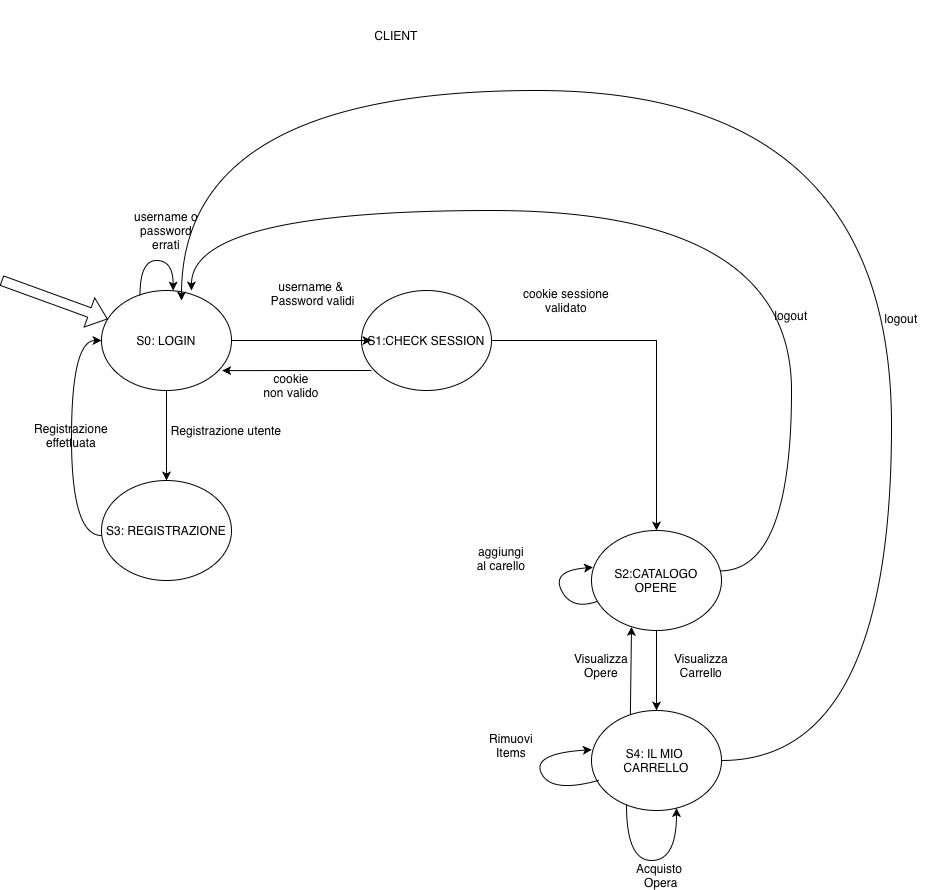

The diagram above was exported from draw.io. Its source (the exported page's mxGraphModel, read from the mxfile embedded in the PNG):
<mxGraphModel dx="1729" dy="1702" grid="1" gridSize="10" guides="1" tooltips="1" connect="1" arrows="1" fold="1" page="0" pageScale="1" pageWidth="827" pageHeight="1169" math="0" shadow="0">
  <root>
    <mxCell id="0" />
    <mxCell id="1" parent="0" />
    <mxCell id="pjqhpAxU3dtAWzMO_MPn-3" edge="1" parent="1" source="oxg2vOHDnT8kRPCU3h8g-2" style="edgeStyle=orthogonalEdgeStyle;rounded=0;orthogonalLoop=1;jettySize=auto;html=1;entryX=0.5;entryY=0;entryDx=0;entryDy=0;" target="pjqhpAxU3dtAWzMO_MPn-1">
      <mxGeometry relative="1" as="geometry" />
    </mxCell>
    <mxCell id="oxg2vOHDnT8kRPCU3h8g-2" parent="1" style="ellipse;whiteSpace=wrap;html=1;" value="S0: LOGIN" vertex="1">
      <mxGeometry height="100" width="130" x="430" y="160" as="geometry" />
    </mxCell>
    <mxCell id="oxg2vOHDnT8kRPCU3h8g-11" edge="1" parent="1" source="oxg2vOHDnT8kRPCU3h8g-7" style="edgeStyle=orthogonalEdgeStyle;rounded=0;orthogonalLoop=1;jettySize=auto;html=1;entryX=0.5;entryY=0;entryDx=0;entryDy=0;" target="pjqhpAxU3dtAWzMO_MPn-10">
      <mxGeometry relative="1" as="geometry">
        <mxPoint x="985" y="230" as="targetPoint" />
      </mxGeometry>
    </mxCell>
    <mxCell id="oxg2vOHDnT8kRPCU3h8g-7" parent="1" style="ellipse;whiteSpace=wrap;html=1;" value="S1:CHECK SESSION" vertex="1">
      <mxGeometry height="100" width="130" x="690" y="160" as="geometry" />
    </mxCell>
    <mxCell id="oxg2vOHDnT8kRPCU3h8g-8" edge="1" parent="1" source="oxg2vOHDnT8kRPCU3h8g-2" style="edgeStyle=orthogonalEdgeStyle;rounded=0;orthogonalLoop=1;jettySize=auto;html=1;entryX=0.077;entryY=0.5;entryDx=0;entryDy=0;entryPerimeter=0;" target="oxg2vOHDnT8kRPCU3h8g-7">
      <mxGeometry relative="1" as="geometry" />
    </mxCell>
    <mxCell id="oxg2vOHDnT8kRPCU3h8g-9" parent="1" style="text;html=1;whiteSpace=wrap;strokeColor=none;fillColor=none;align=center;verticalAlign=middle;rounded=0;" value="&amp;nbsp;username &amp;amp;&amp;nbsp;&lt;div&gt;&amp;nbsp;Password validi&lt;/div&gt;&lt;div&gt;&lt;br&gt;&lt;/div&gt;" vertex="1">
      <mxGeometry height="80" width="120" x="580" y="130" as="geometry" />
    </mxCell>
    <mxCell id="oxg2vOHDnT8kRPCU3h8g-12" parent="1" style="text;html=1;whiteSpace=wrap;strokeColor=none;fillColor=none;align=center;verticalAlign=middle;rounded=0;" value="cookie sessione validato" vertex="1">
      <mxGeometry height="10" width="130" x="830" y="165" as="geometry" />
    </mxCell>
    <mxCell id="oxg2vOHDnT8kRPCU3h8g-14" parent="1" style="text;html=1;whiteSpace=wrap;strokeColor=none;fillColor=none;align=center;verticalAlign=middle;rounded=0;" value="username o password errati" vertex="1">
      <mxGeometry height="60" width="80" x="455" y="70" as="geometry" />
    </mxCell>
    <mxCell id="oxg2vOHDnT8kRPCU3h8g-15" edge="1" parent="1" source="oxg2vOHDnT8kRPCU3h8g-2" style="curved=1;endArrow=classic;html=1;rounded=0;exitX=0.296;exitY=0.05;exitDx=0;exitDy=0;exitPerimeter=0;entryX=0.551;entryY=0.001;entryDx=0;entryDy=0;entryPerimeter=0;edgeStyle=orthogonalEdgeStyle;innerLoopWaypoints=1;" target="oxg2vOHDnT8kRPCU3h8g-2" value="">
      <mxGeometry height="50" relative="1" width="50" as="geometry">
        <Array as="points">
          <mxPoint x="469" y="130" />
          <mxPoint x="502" y="130" />
        </Array>
        <mxPoint x="600" y="320" as="sourcePoint" />
        <mxPoint x="650" y="270" as="targetPoint" />
      </mxGeometry>
    </mxCell>
    <mxCell id="oxg2vOHDnT8kRPCU3h8g-16" edge="1" parent="1" source="oxg2vOHDnT8kRPCU3h8g-7" style="endArrow=classic;html=1;rounded=0;exitX=0.077;exitY=0.8;exitDx=0;exitDy=0;exitPerimeter=0;entryX=0.928;entryY=0.801;entryDx=0;entryDy=0;entryPerimeter=0;" target="oxg2vOHDnT8kRPCU3h8g-2" value="">
      <mxGeometry height="50" relative="1" width="50" as="geometry">
        <mxPoint x="690" y="280" as="sourcePoint" />
        <mxPoint x="740" y="230" as="targetPoint" />
      </mxGeometry>
    </mxCell>
    <mxCell id="oxg2vOHDnT8kRPCU3h8g-17" parent="1" style="text;html=1;whiteSpace=wrap;strokeColor=none;fillColor=none;align=center;verticalAlign=middle;rounded=0;" value="cookie non valido" vertex="1">
      <mxGeometry height="30" width="60" x="590" y="240" as="geometry" />
    </mxCell>
    <mxCell id="oxg2vOHDnT8kRPCU3h8g-18" parent="1" style="text;html=1;whiteSpace=wrap;strokeColor=none;fillColor=none;align=center;verticalAlign=middle;rounded=0;" value="CLIENT" vertex="1">
      <mxGeometry height="70" width="150" x="650" y="-130" as="geometry" />
    </mxCell>
    <mxCell id="pjqhpAxU3dtAWzMO_MPn-1" parent="1" style="ellipse;whiteSpace=wrap;html=1;" value="S3: REGISTRAZIONE" vertex="1">
      <mxGeometry height="100" width="130" x="430" y="350" as="geometry" />
    </mxCell>
    <mxCell id="pjqhpAxU3dtAWzMO_MPn-4" parent="1" style="text;html=1;whiteSpace=wrap;strokeColor=none;fillColor=none;align=center;verticalAlign=middle;rounded=0;" value="Registrazione utente" vertex="1">
      <mxGeometry height="40" width="130" x="490" y="280" as="geometry" />
    </mxCell>
    <mxCell id="pjqhpAxU3dtAWzMO_MPn-8" edge="1" parent="1" style="curved=1;endArrow=classic;html=1;rounded=0;exitX=0.296;exitY=0.05;exitDx=0;exitDy=0;exitPerimeter=0;edgeStyle=orthogonalEdgeStyle;innerLoopWaypoints=1;" target="oxg2vOHDnT8kRPCU3h8g-2" value="">
      <mxGeometry height="50" relative="1" width="50" as="geometry">
        <Array as="points">
          <mxPoint x="400" y="405" />
          <mxPoint x="400" y="210" />
        </Array>
        <mxPoint x="430" y="405" as="sourcePoint" />
        <mxPoint x="464" y="400" as="targetPoint" />
      </mxGeometry>
    </mxCell>
    <mxCell id="pjqhpAxU3dtAWzMO_MPn-9" parent="1" style="text;html=1;whiteSpace=wrap;strokeColor=none;fillColor=none;align=center;verticalAlign=middle;rounded=0;" value="Registrazione effettuata" vertex="1">
      <mxGeometry height="50" width="80" x="360" y="280" as="geometry" />
    </mxCell>
    <mxCell id="pjqhpAxU3dtAWzMO_MPn-22" edge="1" parent="1" source="pjqhpAxU3dtAWzMO_MPn-10" style="edgeStyle=orthogonalEdgeStyle;rounded=0;orthogonalLoop=1;jettySize=auto;html=1;entryX=0.5;entryY=0;entryDx=0;entryDy=0;" target="pjqhpAxU3dtAWzMO_MPn-21">
      <mxGeometry relative="1" as="geometry" />
    </mxCell>
    <mxCell id="pjqhpAxU3dtAWzMO_MPn-10" parent="1" style="ellipse;whiteSpace=wrap;html=1;" value="S2:CATALOGO&lt;div&gt;OPERE&lt;/div&gt;" vertex="1">
      <mxGeometry height="100" width="130" x="920" y="400" as="geometry" />
    </mxCell>
    <mxCell id="pjqhpAxU3dtAWzMO_MPn-14" edge="1" parent="1" source="pjqhpAxU3dtAWzMO_MPn-10" style="curved=1;endArrow=classic;html=1;rounded=0;exitX=0.989;exitY=0.404;exitDx=0;exitDy=0;exitPerimeter=0;edgeStyle=orthogonalEdgeStyle;innerLoopWaypoints=1;entryX=0.692;entryY=0;entryDx=0;entryDy=0;entryPerimeter=0;" target="oxg2vOHDnT8kRPCU3h8g-2" value="">
      <mxGeometry height="50" relative="1" width="50" as="geometry">
        <Array as="points">
          <mxPoint x="1120" y="440" />
          <mxPoint x="1120" y="80" />
          <mxPoint x="520" y="80" />
        </Array>
        <mxPoint x="1160" y="535" as="sourcePoint" />
        <mxPoint x="780" y="70" as="targetPoint" />
      </mxGeometry>
    </mxCell>
    <mxCell id="pjqhpAxU3dtAWzMO_MPn-15" parent="1" style="text;html=1;whiteSpace=wrap;strokeColor=none;fillColor=none;align=center;verticalAlign=middle;rounded=0;" value="logout" vertex="1">
      <mxGeometry height="30" width="60" x="1090" y="170" as="geometry" />
    </mxCell>
    <mxCell id="pjqhpAxU3dtAWzMO_MPn-19" edge="1" parent="1" source="pjqhpAxU3dtAWzMO_MPn-10" style="curved=1;endArrow=classic;html=1;rounded=0;entryX=0.011;entryY=0.369;entryDx=0;entryDy=0;entryPerimeter=0;" target="pjqhpAxU3dtAWzMO_MPn-10" value="">
      <mxGeometry height="50" relative="1" width="50" as="geometry">
        <Array as="points">
          <mxPoint x="900" y="480" />
          <mxPoint x="880" y="440" />
        </Array>
        <mxPoint x="910" y="490" as="sourcePoint" />
        <mxPoint x="930" y="420" as="targetPoint" />
      </mxGeometry>
    </mxCell>
    <mxCell id="pjqhpAxU3dtAWzMO_MPn-20" parent="1" style="text;html=1;whiteSpace=wrap;strokeColor=none;fillColor=none;align=center;verticalAlign=middle;rounded=0;" value="aggiungi al carello&lt;div&gt;&lt;br&gt;&lt;/div&gt;" vertex="1">
      <mxGeometry height="30" width="60" x="800" y="420" as="geometry" />
    </mxCell>
    <mxCell id="pjqhpAxU3dtAWzMO_MPn-21" parent="1" style="ellipse;whiteSpace=wrap;html=1;" value="S4: IL MIO&amp;nbsp;&lt;div&gt;CARRELLO&lt;/div&gt;" vertex="1">
      <mxGeometry height="100" width="130" x="920" y="580" as="geometry" />
    </mxCell>
    <mxCell id="pjqhpAxU3dtAWzMO_MPn-23" parent="1" style="text;html=1;whiteSpace=wrap;strokeColor=none;fillColor=none;align=center;verticalAlign=middle;rounded=0;" value="Visualizza Carrello" vertex="1">
      <mxGeometry height="30" width="60" x="1000" y="520" as="geometry" />
    </mxCell>
    <mxCell id="pjqhpAxU3dtAWzMO_MPn-24" edge="1" parent="1" source="pjqhpAxU3dtAWzMO_MPn-21" style="curved=1;endArrow=classic;html=1;rounded=0;exitX=1;exitY=0.5;exitDx=0;exitDy=0;edgeStyle=orthogonalEdgeStyle;innerLoopWaypoints=1;entryX=0.692;entryY=0;entryDx=0;entryDy=0;entryPerimeter=0;" value="">
      <mxGeometry height="50" relative="1" width="50" as="geometry">
        <Array as="points">
          <mxPoint x="1220" y="630" />
          <mxPoint x="1220" y="-40" />
          <mxPoint x="510" y="-40" />
        </Array>
        <mxPoint x="1039" y="450" as="sourcePoint" />
        <mxPoint x="510" y="170" as="targetPoint" />
      </mxGeometry>
    </mxCell>
    <mxCell id="pjqhpAxU3dtAWzMO_MPn-25" parent="1" style="text;html=1;whiteSpace=wrap;strokeColor=none;fillColor=none;align=center;verticalAlign=middle;rounded=0;" value="logout&lt;div&gt;&lt;br&gt;&lt;/div&gt;" vertex="1">
      <mxGeometry height="30" width="60" x="1200" y="180" as="geometry" />
    </mxCell>
    <mxCell id="pjqhpAxU3dtAWzMO_MPn-27" edge="1" parent="1" source="pjqhpAxU3dtAWzMO_MPn-21" style="curved=1;endArrow=classic;html=1;rounded=0;entryX=0.002;entryY=0.392;entryDx=0;entryDy=0;entryPerimeter=0;exitX=0.057;exitY=0.698;exitDx=0;exitDy=0;exitPerimeter=0;" target="pjqhpAxU3dtAWzMO_MPn-21" value="">
      <mxGeometry height="50" relative="1" width="50" as="geometry">
        <Array as="points">
          <mxPoint x="880" y="663" />
          <mxPoint x="860" y="623" />
        </Array>
        <mxPoint x="906" y="654" as="sourcePoint" />
        <mxPoint x="901" y="620" as="targetPoint" />
      </mxGeometry>
    </mxCell>
    <mxCell id="pjqhpAxU3dtAWzMO_MPn-28" parent="1" style="text;html=1;whiteSpace=wrap;strokeColor=none;fillColor=none;align=center;verticalAlign=middle;rounded=0;" value="Rimuovi Items" vertex="1">
      <mxGeometry height="30" width="60" x="810" y="600" as="geometry" />
    </mxCell>
    <mxCell id="pjqhpAxU3dtAWzMO_MPn-30" edge="1" parent="1" source="pjqhpAxU3dtAWzMO_MPn-21" style="curved=1;endArrow=classic;html=1;rounded=0;edgeStyle=orthogonalEdgeStyle;innerLoopWaypoints=1;" target="pjqhpAxU3dtAWzMO_MPn-21" value="">
      <mxGeometry height="50" relative="1" width="50" as="geometry">
        <Array as="points">
          <mxPoint x="955" y="730" />
          <mxPoint x="1005" y="730" />
        </Array>
        <mxPoint x="950" y="800" as="sourcePoint" />
        <mxPoint x="1000" y="750" as="targetPoint" />
      </mxGeometry>
    </mxCell>
    <mxCell id="pjqhpAxU3dtAWzMO_MPn-31" parent="1" style="text;html=1;whiteSpace=wrap;strokeColor=none;fillColor=none;align=center;verticalAlign=middle;rounded=0;" value="Acquisto&amp;nbsp;&lt;div&gt;Opera&lt;/div&gt;" vertex="1">
      <mxGeometry height="30" width="60" x="960" y="730" as="geometry" />
    </mxCell>
    <mxCell id="pjqhpAxU3dtAWzMO_MPn-32" edge="1" parent="1" source="pjqhpAxU3dtAWzMO_MPn-21" style="endArrow=classic;html=1;rounded=0;entryX=0.364;entryY=1.028;entryDx=0;entryDy=0;entryPerimeter=0;exitX=0.299;exitY=0.043;exitDx=0;exitDy=0;exitPerimeter=0;" value="">
      <mxGeometry height="50" relative="1" width="50" as="geometry">
        <mxPoint x="952.7200000000001" y="573.6" as="sourcePoint" />
        <mxPoint x="960.0000000000001" y="496.4" as="targetPoint" />
      </mxGeometry>
    </mxCell>
    <mxCell id="pjqhpAxU3dtAWzMO_MPn-33" parent="1" style="text;html=1;whiteSpace=wrap;strokeColor=none;fillColor=none;align=center;verticalAlign=middle;rounded=0;" value="Visualizza&lt;div&gt;Opere&lt;/div&gt;" vertex="1">
      <mxGeometry height="30" width="60" x="900" y="520" as="geometry" />
    </mxCell>
    <mxCell id="pjqhpAxU3dtAWzMO_MPn-36" edge="1" parent="1" style="shape=flexArrow;endArrow=classic;html=1;rounded=0;" target="oxg2vOHDnT8kRPCU3h8g-2" value="">
      <mxGeometry height="50" relative="1" width="50" as="geometry">
        <mxPoint x="330" y="150" as="sourcePoint" />
        <mxPoint x="380" y="100" as="targetPoint" />
      </mxGeometry>
    </mxCell>
  </root>
</mxGraphModel>